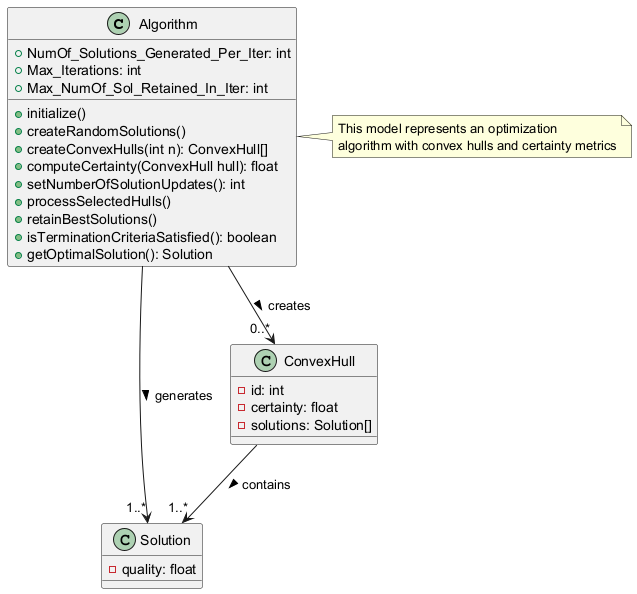

The diagram above was rendered by PlantUML. Its source (embedded in the PNG):
@startuml
class Algorithm {
  +NumOf_Solutions_Generated_Per_Iter: int
  +Max_Iterations: int
  +Max_NumOf_Sol_Retained_In_Iter: int
  +initialize()
  +createRandomSolutions()
  +createConvexHulls(int n): ConvexHull[]
  +computeCertainty(ConvexHull hull): float
  +setNumberOfSolutionUpdates(): int
  +processSelectedHulls()
  +retainBestSolutions()
  +isTerminationCriteriaSatisfied(): boolean
  +getOptimalSolution(): Solution
}

class Solution {
  -quality: float
}

class ConvexHull {
  -id: int
  -certainty: float
  -solutions: Solution[]
}

Algorithm --> "1..*" Solution: generates >
Algorithm --> "0..*" ConvexHull: creates >
ConvexHull --> "1..*" Solution: contains >

note right of Algorithm
  This model represents an optimization 
  algorithm with convex hulls and certainty metrics
end note
@enduml